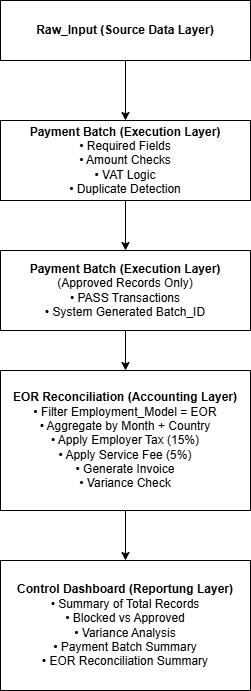

The diagram above was exported from draw.io. Its source (the exported page's mxGraphModel, read from the mxfile embedded in the PNG):
<mxGraphModel dx="1507" dy="671" grid="1" gridSize="10" guides="1" tooltips="1" connect="1" arrows="1" fold="1" page="1" pageScale="1" pageWidth="827" pageHeight="1169" math="0" shadow="0">
  <root>
    <mxCell id="0" />
    <mxCell id="1" parent="0" />
    <mxCell id="979U3yO4VlMoK0fKF7KQ-7" edge="1" parent="1" source="979U3yO4VlMoK0fKF7KQ-1" style="edgeStyle=orthogonalEdgeStyle;rounded=0;orthogonalLoop=1;jettySize=auto;html=1;exitX=0.5;exitY=1;exitDx=0;exitDy=0;entryX=0.5;entryY=0;entryDx=0;entryDy=0;" target="979U3yO4VlMoK0fKF7KQ-2">
      <mxGeometry relative="1" as="geometry" />
    </mxCell>
    <mxCell id="979U3yO4VlMoK0fKF7KQ-1" parent="1" style="rounded=0;whiteSpace=wrap;html=1;" value="&lt;b&gt;Raw_Input (Source Data Layer)&lt;/b&gt;" vertex="1">
      <mxGeometry height="60" width="250" x="290" y="50" as="geometry" />
    </mxCell>
    <mxCell id="uXZTfWD5IcNH6yYQEXVM-2" edge="1" parent="1" source="979U3yO4VlMoK0fKF7KQ-2" style="edgeStyle=orthogonalEdgeStyle;rounded=0;orthogonalLoop=1;jettySize=auto;html=1;" target="979U3yO4VlMoK0fKF7KQ-10" value="">
      <mxGeometry relative="1" as="geometry" />
    </mxCell>
    <mxCell id="979U3yO4VlMoK0fKF7KQ-2" parent="1" style="rounded=0;whiteSpace=wrap;html=1;" value="&lt;div&gt;&lt;b&gt;Payment Batch (Execution Layer)&lt;/b&gt;&lt;/div&gt;&lt;div&gt;• Required Fields&lt;/div&gt;&lt;div&gt;• Amount Checks&lt;/div&gt;&lt;div&gt;• VAT Logic&lt;/div&gt;&lt;div&gt;• Duplicate Detection&lt;/div&gt;" vertex="1">
      <mxGeometry height="80" width="250" x="290" y="170" as="geometry" />
    </mxCell>
    <mxCell id="979U3yO4VlMoK0fKF7KQ-14" edge="1" parent="1" source="979U3yO4VlMoK0fKF7KQ-10" style="edgeStyle=orthogonalEdgeStyle;rounded=0;orthogonalLoop=1;jettySize=auto;html=1;" target="979U3yO4VlMoK0fKF7KQ-11" value="">
      <mxGeometry relative="1" as="geometry" />
    </mxCell>
    <mxCell id="979U3yO4VlMoK0fKF7KQ-10" parent="1" style="rounded=0;whiteSpace=wrap;html=1;" value="&lt;div&gt;&lt;span style=&quot;background-color: transparent; color: light-dark(rgb(0, 0, 0), rgb(255, 255, 255));&quot;&gt;&lt;b&gt;Payment Batch (Execution Layer)&lt;/b&gt;&lt;/span&gt;&lt;/div&gt;&lt;div&gt;&lt;span style=&quot;background-color: transparent; color: light-dark(rgb(0, 0, 0), rgb(255, 255, 255));&quot;&gt;(Approved Records Only)&lt;/span&gt;&lt;/div&gt;&lt;div&gt;• PASS Transactions&lt;/div&gt;&lt;div&gt;• System Generated Batch_ID&lt;/div&gt;" vertex="1">
      <mxGeometry height="80" width="250" x="290" y="300" as="geometry" />
    </mxCell>
    <mxCell id="979U3yO4VlMoK0fKF7KQ-16" edge="1" parent="1" source="979U3yO4VlMoK0fKF7KQ-11" style="edgeStyle=orthogonalEdgeStyle;rounded=0;orthogonalLoop=1;jettySize=auto;html=1;" target="979U3yO4VlMoK0fKF7KQ-15" value="">
      <mxGeometry relative="1" as="geometry" />
    </mxCell>
    <mxCell id="979U3yO4VlMoK0fKF7KQ-11" parent="1" style="rounded=0;whiteSpace=wrap;html=1;" value="&lt;div&gt;&lt;b&gt;EOR Reconciliation (Accounting Layer&lt;/b&gt;&lt;b style=&quot;background-color: transparent; color: light-dark(rgb(0, 0, 0), rgb(255, 255, 255));&quot;&gt;)&lt;/b&gt;&lt;/div&gt;&lt;div&gt;• Filter Employment_Model = EOR&lt;/div&gt;&lt;div&gt;• Aggregate by Month + Country&lt;/div&gt;&lt;div&gt;• Apply Employer Tax (15%)&lt;/div&gt;&lt;div&gt;• Apply Service Fee (5%)&lt;/div&gt;&lt;div&gt;• Generate Invoice&lt;/div&gt;&lt;div&gt;• Variance Check&lt;/div&gt;" vertex="1">
      <mxGeometry height="140" width="250" x="290" y="420" as="geometry" />
    </mxCell>
    <mxCell id="979U3yO4VlMoK0fKF7KQ-15" parent="1" style="rounded=0;whiteSpace=wrap;html=1;" value="&lt;div&gt;&lt;b&gt;Control Dashboard (Reportung Layer)&lt;/b&gt;&lt;/div&gt;&lt;div&gt;• Summary of Total Records&lt;/div&gt;&lt;div&gt;• Blocked vs Approved&lt;/div&gt;&lt;div&gt;• Variance Analysis&lt;/div&gt;&lt;div&gt;• Payment Batch Summary&lt;/div&gt;&lt;div&gt;• EOR Reconciliation Summary&lt;/div&gt;" vertex="1">
      <mxGeometry height="130" width="250" x="290" y="610" as="geometry" />
    </mxCell>
  </root>
</mxGraphModel>